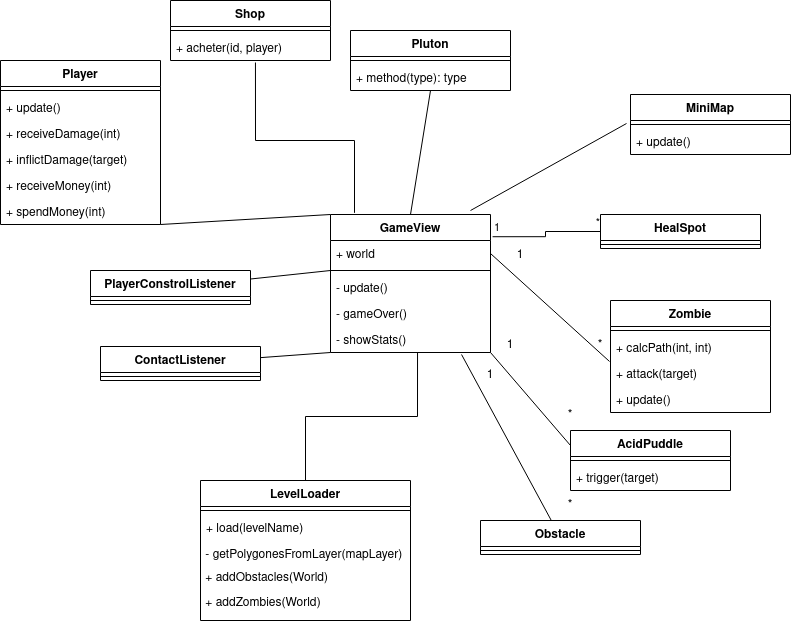

The diagram above was exported from draw.io. Its source (the exported page's mxGraphModel, read from the mxfile embedded in the PNG):
<mxGraphModel dx="1362" dy="763" grid="1" gridSize="10" guides="1" tooltips="1" connect="1" arrows="1" fold="1" page="1" pageScale="1" pageWidth="827" pageHeight="1169" math="0" shadow="0">
  <root>
    <mxCell id="0" />
    <mxCell id="1" parent="0" />
    <mxCell id="DU5T0dMRKN5E2gyGmZFa-2" value="Pluton" style="swimlane;fontStyle=1;align=center;verticalAlign=top;childLayout=stackLayout;horizontal=1;startSize=26;horizontalStack=0;resizeParent=1;resizeParentMax=0;resizeLast=0;collapsible=1;marginBottom=0;" parent="1" vertex="1">
      <mxGeometry x="370" y="60" width="160" height="60" as="geometry" />
    </mxCell>
    <mxCell id="DU5T0dMRKN5E2gyGmZFa-4" value="" style="line;strokeWidth=1;fillColor=none;align=left;verticalAlign=middle;spacingTop=-1;spacingLeft=3;spacingRight=3;rotatable=0;labelPosition=right;points=[];portConstraint=eastwest;strokeColor=inherit;" parent="DU5T0dMRKN5E2gyGmZFa-2" vertex="1">
      <mxGeometry y="26" width="160" height="8" as="geometry" />
    </mxCell>
    <mxCell id="DU5T0dMRKN5E2gyGmZFa-5" value="+ method(type): type" style="text;strokeColor=none;fillColor=none;align=left;verticalAlign=top;spacingLeft=4;spacingRight=4;overflow=hidden;rotatable=0;points=[[0,0.5],[1,0.5]];portConstraint=eastwest;" parent="DU5T0dMRKN5E2gyGmZFa-2" vertex="1">
      <mxGeometry y="34" width="160" height="26" as="geometry" />
    </mxCell>
    <mxCell id="DU5T0dMRKN5E2gyGmZFa-59" style="edgeStyle=none;rounded=0;orthogonalLoop=1;jettySize=auto;html=1;exitX=0;exitY=0;exitDx=0;exitDy=0;entryX=1;entryY=1;entryDx=0;entryDy=0;startArrow=none;startFill=0;endArrow=none;endFill=0;" parent="1" source="DU5T0dMRKN5E2gyGmZFa-87" target="DU5T0dMRKN5E2gyGmZFa-14" edge="1">
      <mxGeometry relative="1" as="geometry">
        <mxPoint x="390" y="248" as="sourcePoint" />
      </mxGeometry>
    </mxCell>
    <mxCell id="DU5T0dMRKN5E2gyGmZFa-64" style="edgeStyle=none;rounded=0;orthogonalLoop=1;jettySize=auto;html=1;exitX=-0.006;exitY=0.038;exitDx=0;exitDy=0;entryX=1;entryY=0.5;entryDx=0;entryDy=0;startArrow=none;startFill=0;endArrow=none;endFill=0;exitPerimeter=0;" parent="1" target="DU5T0dMRKN5E2gyGmZFa-88" edge="1" source="DU5T0dMRKN5E2gyGmZFa-93">
      <mxGeometry relative="1" as="geometry">
        <mxPoint x="590" y="124" as="sourcePoint" />
        <mxPoint x="510" y="248" as="targetPoint" />
      </mxGeometry>
    </mxCell>
    <mxCell id="DU5T0dMRKN5E2gyGmZFa-14" value="Player&#10;" style="swimlane;fontStyle=1;align=center;verticalAlign=top;childLayout=stackLayout;horizontal=1;startSize=26;horizontalStack=0;resizeParent=1;resizeParentMax=0;resizeLast=0;collapsible=1;marginBottom=0;" parent="1" vertex="1">
      <mxGeometry x="20" y="90" width="160" height="164" as="geometry" />
    </mxCell>
    <mxCell id="DU5T0dMRKN5E2gyGmZFa-16" value="" style="line;strokeWidth=1;fillColor=none;align=left;verticalAlign=middle;spacingTop=-1;spacingLeft=3;spacingRight=3;rotatable=0;labelPosition=right;points=[];portConstraint=eastwest;strokeColor=inherit;" parent="DU5T0dMRKN5E2gyGmZFa-14" vertex="1">
      <mxGeometry y="26" width="160" height="8" as="geometry" />
    </mxCell>
    <mxCell id="DU5T0dMRKN5E2gyGmZFa-17" value="+ update()" style="text;strokeColor=none;fillColor=none;align=left;verticalAlign=top;spacingLeft=4;spacingRight=4;overflow=hidden;rotatable=0;points=[[0,0.5],[1,0.5]];portConstraint=eastwest;" parent="DU5T0dMRKN5E2gyGmZFa-14" vertex="1">
      <mxGeometry y="34" width="160" height="26" as="geometry" />
    </mxCell>
    <mxCell id="DU5T0dMRKN5E2gyGmZFa-76" value="+ receiveDamage(int)" style="text;strokeColor=none;fillColor=none;align=left;verticalAlign=top;spacingLeft=4;spacingRight=4;overflow=hidden;rotatable=0;points=[[0,0.5],[1,0.5]];portConstraint=eastwest;" parent="DU5T0dMRKN5E2gyGmZFa-14" vertex="1">
      <mxGeometry y="60" width="160" height="26" as="geometry" />
    </mxCell>
    <mxCell id="DU5T0dMRKN5E2gyGmZFa-74" value="+ inflictDamage(target)" style="text;strokeColor=none;fillColor=none;align=left;verticalAlign=top;spacingLeft=4;spacingRight=4;overflow=hidden;rotatable=0;points=[[0,0.5],[1,0.5]];portConstraint=eastwest;" parent="DU5T0dMRKN5E2gyGmZFa-14" vertex="1">
      <mxGeometry y="86" width="160" height="26" as="geometry" />
    </mxCell>
    <mxCell id="DU5T0dMRKN5E2gyGmZFa-77" value="+ receiveMoney(int)" style="text;strokeColor=none;fillColor=none;align=left;verticalAlign=top;spacingLeft=4;spacingRight=4;overflow=hidden;rotatable=0;points=[[0,0.5],[1,0.5]];portConstraint=eastwest;" parent="DU5T0dMRKN5E2gyGmZFa-14" vertex="1">
      <mxGeometry y="112" width="160" height="26" as="geometry" />
    </mxCell>
    <mxCell id="DU5T0dMRKN5E2gyGmZFa-78" value="+ spendMoney(int)" style="text;strokeColor=none;fillColor=none;align=left;verticalAlign=top;spacingLeft=4;spacingRight=4;overflow=hidden;rotatable=0;points=[[0,0.5],[1,0.5]];portConstraint=eastwest;" parent="DU5T0dMRKN5E2gyGmZFa-14" vertex="1">
      <mxGeometry y="138" width="160" height="26" as="geometry" />
    </mxCell>
    <mxCell id="DU5T0dMRKN5E2gyGmZFa-66" style="edgeStyle=none;rounded=0;orthogonalLoop=1;jettySize=auto;html=1;startArrow=none;startFill=0;endArrow=none;endFill=0;entryX=0.819;entryY=1.077;entryDx=0;entryDy=0;entryPerimeter=0;" parent="1" source="DU5T0dMRKN5E2gyGmZFa-18" target="tewsR3a3lAevgQ9spEmT-36" edge="1">
      <mxGeometry relative="1" as="geometry">
        <mxPoint x="444.1584158415842" y="308" as="targetPoint" />
      </mxGeometry>
    </mxCell>
    <mxCell id="DU5T0dMRKN5E2gyGmZFa-18" value="Obstacle" style="swimlane;fontStyle=1;align=center;verticalAlign=top;childLayout=stackLayout;horizontal=1;startSize=26;horizontalStack=0;resizeParent=1;resizeParentMax=0;resizeLast=0;collapsible=1;marginBottom=0;" parent="1" vertex="1">
      <mxGeometry x="500" y="550" width="160" height="34" as="geometry" />
    </mxCell>
    <mxCell id="DU5T0dMRKN5E2gyGmZFa-20" value="" style="line;strokeWidth=1;fillColor=none;align=left;verticalAlign=middle;spacingTop=-1;spacingLeft=3;spacingRight=3;rotatable=0;labelPosition=right;points=[];portConstraint=eastwest;strokeColor=inherit;" parent="DU5T0dMRKN5E2gyGmZFa-18" vertex="1">
      <mxGeometry y="26" width="160" height="8" as="geometry" />
    </mxCell>
    <mxCell id="DU5T0dMRKN5E2gyGmZFa-55" style="edgeStyle=orthogonalEdgeStyle;rounded=0;orthogonalLoop=1;jettySize=auto;html=1;entryX=0.544;entryY=1;entryDx=0;entryDy=0;startArrow=none;startFill=0;endArrow=none;endFill=0;entryPerimeter=0;" parent="1" source="DU5T0dMRKN5E2gyGmZFa-22" target="tewsR3a3lAevgQ9spEmT-36" edge="1">
      <mxGeometry relative="1" as="geometry">
        <mxPoint x="430" y="308" as="targetPoint" />
      </mxGeometry>
    </mxCell>
    <mxCell id="DU5T0dMRKN5E2gyGmZFa-22" value="LevelLoader" style="swimlane;fontStyle=1;align=center;verticalAlign=top;childLayout=stackLayout;horizontal=1;startSize=26;horizontalStack=0;resizeParent=1;resizeParentMax=0;resizeLast=0;collapsible=1;marginBottom=0;" parent="1" vertex="1">
      <mxGeometry x="220" y="510" width="210" height="140" as="geometry" />
    </mxCell>
    <mxCell id="DU5T0dMRKN5E2gyGmZFa-24" value="" style="line;strokeWidth=1;fillColor=none;align=left;verticalAlign=middle;spacingTop=-1;spacingLeft=3;spacingRight=3;rotatable=0;labelPosition=right;points=[];portConstraint=eastwest;strokeColor=inherit;" parent="DU5T0dMRKN5E2gyGmZFa-22" vertex="1">
      <mxGeometry y="26" width="210" height="8" as="geometry" />
    </mxCell>
    <mxCell id="DU5T0dMRKN5E2gyGmZFa-25" value="+ load(levelName)" style="text;strokeColor=none;fillColor=none;align=left;verticalAlign=top;spacingLeft=4;spacingRight=4;overflow=hidden;rotatable=0;points=[[0,0.5],[1,0.5]];portConstraint=eastwest;" parent="DU5T0dMRKN5E2gyGmZFa-22" vertex="1">
      <mxGeometry y="34" width="210" height="26" as="geometry" />
    </mxCell>
    <mxCell id="tewsR3a3lAevgQ9spEmT-1" value="&amp;nbsp;- getPolygonesFromLayer(mapLayer)" style="text;html=1;strokeColor=none;fillColor=none;align=left;verticalAlign=middle;whiteSpace=wrap;rounded=0;" vertex="1" parent="DU5T0dMRKN5E2gyGmZFa-22">
      <mxGeometry y="60" width="210" height="30" as="geometry" />
    </mxCell>
    <mxCell id="tewsR3a3lAevgQ9spEmT-2" value="&lt;div align=&quot;left&quot;&gt;&amp;nbsp;+ addObstacles(World)&lt;/div&gt;&lt;div align=&quot;left&quot;&gt;&lt;br&gt;&lt;/div&gt;" style="text;html=1;strokeColor=none;fillColor=none;align=left;verticalAlign=middle;whiteSpace=wrap;rounded=0;" vertex="1" parent="DU5T0dMRKN5E2gyGmZFa-22">
      <mxGeometry y="90" width="210" height="30" as="geometry" />
    </mxCell>
    <mxCell id="tewsR3a3lAevgQ9spEmT-4" value="&lt;div&gt;&lt;br&gt;&lt;/div&gt;&lt;div&gt;&amp;nbsp;+ addZombies(World)&lt;/div&gt;&lt;div&gt;&lt;br&gt;&lt;/div&gt;&lt;div align=&quot;left&quot;&gt;&lt;br&gt;&lt;/div&gt;" style="text;html=1;strokeColor=none;fillColor=none;align=left;verticalAlign=middle;whiteSpace=wrap;rounded=0;" vertex="1" parent="DU5T0dMRKN5E2gyGmZFa-22">
      <mxGeometry y="120" width="210" height="20" as="geometry" />
    </mxCell>
    <mxCell id="DU5T0dMRKN5E2gyGmZFa-56" style="rounded=0;orthogonalLoop=1;jettySize=auto;html=1;startArrow=none;startFill=0;endArrow=none;endFill=0;" parent="1" source="DU5T0dMRKN5E2gyGmZFa-26" edge="1">
      <mxGeometry relative="1" as="geometry">
        <mxPoint x="350" y="300" as="targetPoint" />
      </mxGeometry>
    </mxCell>
    <mxCell id="DU5T0dMRKN5E2gyGmZFa-26" value="PlayerConstrolListener" style="swimlane;fontStyle=1;align=center;verticalAlign=top;childLayout=stackLayout;horizontal=1;startSize=26;horizontalStack=0;resizeParent=1;resizeParentMax=0;resizeLast=0;collapsible=1;marginBottom=0;" parent="1" vertex="1">
      <mxGeometry x="110" y="300" width="160" height="34" as="geometry" />
    </mxCell>
    <mxCell id="DU5T0dMRKN5E2gyGmZFa-28" value="" style="line;strokeWidth=1;fillColor=none;align=left;verticalAlign=middle;spacingTop=-1;spacingLeft=3;spacingRight=3;rotatable=0;labelPosition=right;points=[];portConstraint=eastwest;strokeColor=inherit;" parent="DU5T0dMRKN5E2gyGmZFa-26" vertex="1">
      <mxGeometry y="26" width="160" height="8" as="geometry" />
    </mxCell>
    <mxCell id="DU5T0dMRKN5E2gyGmZFa-65" style="edgeStyle=none;rounded=0;orthogonalLoop=1;jettySize=auto;html=1;entryX=1;entryY=1;entryDx=0;entryDy=0;startArrow=none;startFill=0;endArrow=none;endFill=0;exitX=0;exitY=0.25;exitDx=0;exitDy=0;" parent="1" source="DU5T0dMRKN5E2gyGmZFa-42" target="DU5T0dMRKN5E2gyGmZFa-87" edge="1">
      <mxGeometry relative="1" as="geometry">
        <mxPoint x="740" y="420" as="sourcePoint" />
        <mxPoint x="510" y="308" as="targetPoint" />
      </mxGeometry>
    </mxCell>
    <mxCell id="DU5T0dMRKN5E2gyGmZFa-42" value="AcidPuddle" style="swimlane;fontStyle=1;align=center;verticalAlign=top;childLayout=stackLayout;horizontal=1;startSize=26;horizontalStack=0;resizeParent=1;resizeParentMax=0;resizeLast=0;collapsible=1;marginBottom=0;" parent="1" vertex="1">
      <mxGeometry x="590" y="460" width="160" height="60" as="geometry" />
    </mxCell>
    <mxCell id="DU5T0dMRKN5E2gyGmZFa-44" value="" style="line;strokeWidth=1;fillColor=none;align=left;verticalAlign=middle;spacingTop=-1;spacingLeft=3;spacingRight=3;rotatable=0;labelPosition=right;points=[];portConstraint=eastwest;strokeColor=inherit;" parent="DU5T0dMRKN5E2gyGmZFa-42" vertex="1">
      <mxGeometry y="26" width="160" height="8" as="geometry" />
    </mxCell>
    <mxCell id="DU5T0dMRKN5E2gyGmZFa-41" value="+ trigger(target)" style="text;strokeColor=none;fillColor=none;align=left;verticalAlign=top;spacingLeft=4;spacingRight=4;overflow=hidden;rotatable=0;points=[[0,0.5],[1,0.5]];portConstraint=eastwest;" parent="DU5T0dMRKN5E2gyGmZFa-42" vertex="1">
      <mxGeometry y="34" width="160" height="26" as="geometry" />
    </mxCell>
    <mxCell id="DU5T0dMRKN5E2gyGmZFa-57" style="rounded=0;orthogonalLoop=1;jettySize=auto;html=1;entryX=0;entryY=1;entryDx=0;entryDy=0;startArrow=none;startFill=0;endArrow=none;endFill=0;" parent="1" source="DU5T0dMRKN5E2gyGmZFa-46" target="DU5T0dMRKN5E2gyGmZFa-87" edge="1">
      <mxGeometry relative="1" as="geometry">
        <mxPoint x="350" y="295" as="targetPoint" />
      </mxGeometry>
    </mxCell>
    <mxCell id="DU5T0dMRKN5E2gyGmZFa-46" value="ContactListener" style="swimlane;fontStyle=1;align=center;verticalAlign=top;childLayout=stackLayout;horizontal=1;startSize=26;horizontalStack=0;resizeParent=1;resizeParentMax=0;resizeLast=0;collapsible=1;marginBottom=0;" parent="1" vertex="1">
      <mxGeometry x="120" y="376" width="160" height="34" as="geometry" />
    </mxCell>
    <mxCell id="DU5T0dMRKN5E2gyGmZFa-48" value="" style="line;strokeWidth=1;fillColor=none;align=left;verticalAlign=middle;spacingTop=-1;spacingLeft=3;spacingRight=3;rotatable=0;labelPosition=right;points=[];portConstraint=eastwest;strokeColor=inherit;" parent="DU5T0dMRKN5E2gyGmZFa-46" vertex="1">
      <mxGeometry y="26" width="160" height="8" as="geometry" />
    </mxCell>
    <mxCell id="DU5T0dMRKN5E2gyGmZFa-87" value="GameView" style="swimlane;fontStyle=1;align=center;verticalAlign=top;childLayout=stackLayout;horizontal=1;startSize=26;horizontalStack=0;resizeParent=1;resizeParentMax=0;resizeLast=0;collapsible=1;marginBottom=0;" parent="1" vertex="1">
      <mxGeometry x="350" y="244" width="160" height="138" as="geometry" />
    </mxCell>
    <mxCell id="DU5T0dMRKN5E2gyGmZFa-88" value="+ world" style="text;strokeColor=none;fillColor=none;align=left;verticalAlign=top;spacingLeft=4;spacingRight=4;overflow=hidden;rotatable=0;points=[[0,0.5],[1,0.5]];portConstraint=eastwest;" parent="DU5T0dMRKN5E2gyGmZFa-87" vertex="1">
      <mxGeometry y="26" width="160" height="26" as="geometry" />
    </mxCell>
    <mxCell id="DU5T0dMRKN5E2gyGmZFa-89" value="" style="line;strokeWidth=1;fillColor=none;align=left;verticalAlign=middle;spacingTop=-1;spacingLeft=3;spacingRight=3;rotatable=0;labelPosition=right;points=[];portConstraint=eastwest;strokeColor=inherit;" parent="DU5T0dMRKN5E2gyGmZFa-87" vertex="1">
      <mxGeometry y="52" width="160" height="8" as="geometry" />
    </mxCell>
    <mxCell id="DU5T0dMRKN5E2gyGmZFa-90" value="- update()" style="text;strokeColor=none;fillColor=none;align=left;verticalAlign=top;spacingLeft=4;spacingRight=4;overflow=hidden;rotatable=0;points=[[0,0.5],[1,0.5]];portConstraint=eastwest;" parent="DU5T0dMRKN5E2gyGmZFa-87" vertex="1">
      <mxGeometry y="60" width="160" height="26" as="geometry" />
    </mxCell>
    <mxCell id="tewsR3a3lAevgQ9spEmT-21" value="- gameOver()" style="text;strokeColor=none;fillColor=none;align=left;verticalAlign=top;spacingLeft=4;spacingRight=4;overflow=hidden;rotatable=0;points=[[0,0.5],[1,0.5]];portConstraint=eastwest;" vertex="1" parent="DU5T0dMRKN5E2gyGmZFa-87">
      <mxGeometry y="86" width="160" height="26" as="geometry" />
    </mxCell>
    <mxCell id="tewsR3a3lAevgQ9spEmT-36" value="- showStats()" style="text;strokeColor=none;fillColor=none;align=left;verticalAlign=top;spacingLeft=4;spacingRight=4;overflow=hidden;rotatable=0;points=[[0,0.5],[1,0.5]];portConstraint=eastwest;" vertex="1" parent="DU5T0dMRKN5E2gyGmZFa-87">
      <mxGeometry y="112" width="160" height="26" as="geometry" />
    </mxCell>
    <mxCell id="DU5T0dMRKN5E2gyGmZFa-95" value="Zombie" style="swimlane;fontStyle=1;align=center;verticalAlign=top;childLayout=stackLayout;horizontal=1;startSize=26;horizontalStack=0;resizeParent=1;resizeParentMax=0;resizeLast=0;collapsible=1;marginBottom=0;" parent="1" vertex="1">
      <mxGeometry x="630" y="330" width="160" height="112" as="geometry" />
    </mxCell>
    <mxCell id="DU5T0dMRKN5E2gyGmZFa-97" value="" style="line;strokeWidth=1;fillColor=none;align=left;verticalAlign=middle;spacingTop=-1;spacingLeft=3;spacingRight=3;rotatable=0;labelPosition=right;points=[];portConstraint=eastwest;strokeColor=inherit;" parent="DU5T0dMRKN5E2gyGmZFa-95" vertex="1">
      <mxGeometry y="26" width="160" height="8" as="geometry" />
    </mxCell>
    <mxCell id="DU5T0dMRKN5E2gyGmZFa-92" value="+ calcPath(int, int)" style="text;strokeColor=none;fillColor=none;align=left;verticalAlign=top;spacingLeft=4;spacingRight=4;overflow=hidden;rotatable=0;points=[[0,0.5],[1,0.5]];portConstraint=eastwest;" parent="DU5T0dMRKN5E2gyGmZFa-95" vertex="1">
      <mxGeometry y="34" width="160" height="26" as="geometry" />
    </mxCell>
    <mxCell id="DU5T0dMRKN5E2gyGmZFa-93" value="+ attack(target)" style="text;strokeColor=none;fillColor=none;align=left;verticalAlign=top;spacingLeft=4;spacingRight=4;overflow=hidden;rotatable=0;points=[[0,0.5],[1,0.5]];portConstraint=eastwest;" parent="DU5T0dMRKN5E2gyGmZFa-95" vertex="1">
      <mxGeometry y="60" width="160" height="26" as="geometry" />
    </mxCell>
    <mxCell id="DU5T0dMRKN5E2gyGmZFa-13" value="+ update()" style="text;strokeColor=none;fillColor=none;align=left;verticalAlign=top;spacingLeft=4;spacingRight=4;overflow=hidden;rotatable=0;points=[[0,0.5],[1,0.5]];portConstraint=eastwest;" parent="DU5T0dMRKN5E2gyGmZFa-95" vertex="1">
      <mxGeometry y="86" width="160" height="26" as="geometry" />
    </mxCell>
    <mxCell id="tewsR3a3lAevgQ9spEmT-6" value="" style="endArrow=none;html=1;rounded=0;entryX=0.5;entryY=1;entryDx=0;entryDy=0;exitX=0.5;exitY=0;exitDx=0;exitDy=0;" edge="1" parent="1" source="DU5T0dMRKN5E2gyGmZFa-87" target="DU5T0dMRKN5E2gyGmZFa-2">
      <mxGeometry width="50" height="50" relative="1" as="geometry">
        <mxPoint x="430" y="240" as="sourcePoint" />
        <mxPoint x="440" y="170" as="targetPoint" />
      </mxGeometry>
    </mxCell>
    <mxCell id="tewsR3a3lAevgQ9spEmT-7" value="*" style="text;html=1;strokeColor=none;fillColor=none;align=center;verticalAlign=middle;whiteSpace=wrap;rounded=0;" vertex="1" parent="1">
      <mxGeometry x="590" y="360" width="60" height="30" as="geometry" />
    </mxCell>
    <mxCell id="tewsR3a3lAevgQ9spEmT-8" value="1" style="text;html=1;strokeColor=none;fillColor=none;align=center;verticalAlign=middle;whiteSpace=wrap;rounded=0;" vertex="1" parent="1">
      <mxGeometry x="510" y="270" width="60" height="30" as="geometry" />
    </mxCell>
    <mxCell id="tewsR3a3lAevgQ9spEmT-9" value="*" style="text;html=1;strokeColor=none;fillColor=none;align=center;verticalAlign=middle;whiteSpace=wrap;rounded=0;" vertex="1" parent="1">
      <mxGeometry x="560" y="430" width="60" height="30" as="geometry" />
    </mxCell>
    <mxCell id="tewsR3a3lAevgQ9spEmT-10" value="*" style="text;html=1;strokeColor=none;fillColor=none;align=center;verticalAlign=middle;whiteSpace=wrap;rounded=0;" vertex="1" parent="1">
      <mxGeometry x="560" y="520" width="60" height="30" as="geometry" />
    </mxCell>
    <mxCell id="tewsR3a3lAevgQ9spEmT-12" value="1" style="text;html=1;strokeColor=none;fillColor=none;align=center;verticalAlign=middle;whiteSpace=wrap;rounded=0;" vertex="1" parent="1">
      <mxGeometry x="500" y="360" width="60" height="30" as="geometry" />
    </mxCell>
    <mxCell id="tewsR3a3lAevgQ9spEmT-13" value="1" style="text;html=1;strokeColor=none;fillColor=none;align=center;verticalAlign=middle;whiteSpace=wrap;rounded=0;" vertex="1" parent="1">
      <mxGeometry x="480" y="390" width="60" height="30" as="geometry" />
    </mxCell>
    <mxCell id="tewsR3a3lAevgQ9spEmT-14" value="Shop&#10;" style="swimlane;fontStyle=1;align=center;verticalAlign=top;childLayout=stackLayout;horizontal=1;startSize=26;horizontalStack=0;resizeParent=1;resizeParentMax=0;resizeLast=0;collapsible=1;marginBottom=0;" vertex="1" parent="1">
      <mxGeometry x="190" y="30" width="160" height="60" as="geometry" />
    </mxCell>
    <mxCell id="tewsR3a3lAevgQ9spEmT-16" value="" style="line;strokeWidth=1;fillColor=none;align=left;verticalAlign=middle;spacingTop=-1;spacingLeft=3;spacingRight=3;rotatable=0;labelPosition=right;points=[];portConstraint=eastwest;strokeColor=inherit;" vertex="1" parent="tewsR3a3lAevgQ9spEmT-14">
      <mxGeometry y="26" width="160" height="8" as="geometry" />
    </mxCell>
    <mxCell id="tewsR3a3lAevgQ9spEmT-17" value="+ acheter(id, player)" style="text;strokeColor=none;fillColor=none;align=left;verticalAlign=top;spacingLeft=4;spacingRight=4;overflow=hidden;rotatable=0;points=[[0,0.5],[1,0.5]];portConstraint=eastwest;" vertex="1" parent="tewsR3a3lAevgQ9spEmT-14">
      <mxGeometry y="34" width="160" height="26" as="geometry" />
    </mxCell>
    <mxCell id="tewsR3a3lAevgQ9spEmT-18" value="" style="endArrow=none;html=1;edgeStyle=orthogonalEdgeStyle;rounded=0;exitX=0.531;exitY=1.077;exitDx=0;exitDy=0;exitPerimeter=0;entryX=0.15;entryY=-0.012;entryDx=0;entryDy=0;entryPerimeter=0;" edge="1" parent="1" source="tewsR3a3lAevgQ9spEmT-17" target="DU5T0dMRKN5E2gyGmZFa-87">
      <mxGeometry relative="1" as="geometry">
        <mxPoint x="480" y="400" as="sourcePoint" />
        <mxPoint x="640" y="400" as="targetPoint" />
        <Array as="points">
          <mxPoint x="275" y="170" />
          <mxPoint x="374" y="170" />
        </Array>
      </mxGeometry>
    </mxCell>
    <mxCell id="tewsR3a3lAevgQ9spEmT-22" value="HealSpot&#10;" style="swimlane;fontStyle=1;align=center;verticalAlign=top;childLayout=stackLayout;horizontal=1;startSize=26;horizontalStack=0;resizeParent=1;resizeParentMax=0;resizeLast=0;collapsible=1;marginBottom=0;" vertex="1" parent="1">
      <mxGeometry x="620" y="244" width="160" height="34" as="geometry" />
    </mxCell>
    <mxCell id="tewsR3a3lAevgQ9spEmT-23" value="" style="line;strokeWidth=1;fillColor=none;align=left;verticalAlign=middle;spacingTop=-1;spacingLeft=3;spacingRight=3;rotatable=0;labelPosition=right;points=[];portConstraint=eastwest;strokeColor=inherit;" vertex="1" parent="tewsR3a3lAevgQ9spEmT-22">
      <mxGeometry y="26" width="160" height="8" as="geometry" />
    </mxCell>
    <mxCell id="tewsR3a3lAevgQ9spEmT-27" value="" style="endArrow=none;html=1;edgeStyle=orthogonalEdgeStyle;rounded=0;entryX=0;entryY=0.5;entryDx=0;entryDy=0;exitX=1.013;exitY=0.161;exitDx=0;exitDy=0;exitPerimeter=0;" edge="1" parent="1" source="DU5T0dMRKN5E2gyGmZFa-87" target="tewsR3a3lAevgQ9spEmT-22">
      <mxGeometry relative="1" as="geometry">
        <mxPoint x="480" y="400" as="sourcePoint" />
        <mxPoint x="640" y="400" as="targetPoint" />
      </mxGeometry>
    </mxCell>
    <mxCell id="tewsR3a3lAevgQ9spEmT-28" value="&lt;div&gt;1&lt;/div&gt;" style="edgeLabel;resizable=0;html=1;align=left;verticalAlign=bottom;" connectable="0" vertex="1" parent="tewsR3a3lAevgQ9spEmT-27">
      <mxGeometry x="-1" relative="1" as="geometry" />
    </mxCell>
    <mxCell id="tewsR3a3lAevgQ9spEmT-29" value="*" style="edgeLabel;resizable=0;html=1;align=right;verticalAlign=bottom;" connectable="0" vertex="1" parent="tewsR3a3lAevgQ9spEmT-27">
      <mxGeometry x="1" relative="1" as="geometry" />
    </mxCell>
    <mxCell id="tewsR3a3lAevgQ9spEmT-30" value="MiniMap" style="swimlane;fontStyle=1;align=center;verticalAlign=top;childLayout=stackLayout;horizontal=1;startSize=26;horizontalStack=0;resizeParent=1;resizeParentMax=0;resizeLast=0;collapsible=1;marginBottom=0;" vertex="1" parent="1">
      <mxGeometry x="650" y="124" width="160" height="60" as="geometry" />
    </mxCell>
    <mxCell id="tewsR3a3lAevgQ9spEmT-32" value="" style="line;strokeWidth=1;fillColor=none;align=left;verticalAlign=middle;spacingTop=-1;spacingLeft=3;spacingRight=3;rotatable=0;labelPosition=right;points=[];portConstraint=eastwest;strokeColor=inherit;" vertex="1" parent="tewsR3a3lAevgQ9spEmT-30">
      <mxGeometry y="26" width="160" height="8" as="geometry" />
    </mxCell>
    <mxCell id="tewsR3a3lAevgQ9spEmT-33" value="+ update()" style="text;strokeColor=none;fillColor=none;align=left;verticalAlign=top;spacingLeft=4;spacingRight=4;overflow=hidden;rotatable=0;points=[[0,0.5],[1,0.5]];portConstraint=eastwest;" vertex="1" parent="tewsR3a3lAevgQ9spEmT-30">
      <mxGeometry y="34" width="160" height="26" as="geometry" />
    </mxCell>
    <mxCell id="tewsR3a3lAevgQ9spEmT-34" value="" style="endArrow=none;html=1;rounded=0;entryX=-0.025;entryY=-0.192;entryDx=0;entryDy=0;entryPerimeter=0;" edge="1" parent="1" target="tewsR3a3lAevgQ9spEmT-33">
      <mxGeometry width="50" height="50" relative="1" as="geometry">
        <mxPoint x="490" y="240" as="sourcePoint" />
        <mxPoint x="590" y="370" as="targetPoint" />
      </mxGeometry>
    </mxCell>
  </root>
</mxGraphModel>